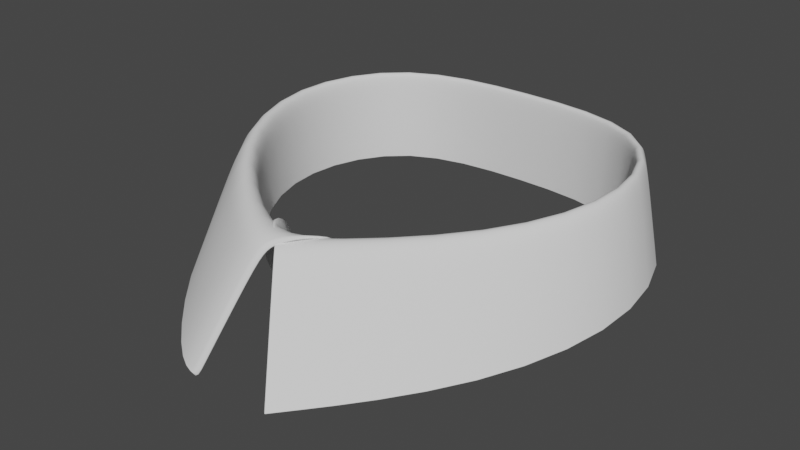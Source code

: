 # Source: collar2.blend  (saved by Blender 3.0.42; exported with 4.5.12 LTS)
import bpy
from mathutils import Matrix  # noqa: F401  (used for matrix-valued properties, if any)

bpy.ops.wm.read_factory_settings(use_empty=True)
scene = bpy.context.scene
scene.name = 'Scene'

# ---- collections
col_collection = bpy.data.collections.new('Collection'); scene.collection.children.link(col_collection)

# ---- world
world_world = bpy.data.worlds.new('World'); scene.world = world_world
world_world.use_nodes = True; world_world.node_tree.nodes.clear()
_N = world_world.node_tree.nodes; _L = world_world.node_tree.links
n0 = _N.new('ShaderNodeOutputWorld'); n0.name = 'World Output'; n0.location = (300, 300)
n1 = _N.new('ShaderNodeBackground'); n1.name = 'Background'; n1.location = (10, 300)
n1.inputs[0].default_value = (0.05088, 0.05088, 0.05088, 1.0)
_L.new(n1.outputs[0], n0.inputs[0])
n0.is_active_output = True
world_world.color = (0.05088, 0.05088, 0.05088)
world_world.use_sun_shadow = False
world_world.sun_shadow_jitter_overblur = 0.0

# ---- meshes
me_plane_001 = bpy.data.meshes.new('Plane.001')
me_plane_001.from_pydata([(-0.8063, -0.7096, -0.1038), (0.8063, -0.7096, -0.1038), (-0.7819, 0.7423, 0.0), (0.7819, 0.7423, 0.0), (-1.1, -0.02333, -0.0002151), (1.1, -0.02333, -0.0002151), (0.0, 0.8009, 0.0), (-0.184, -1.225, -0.2205), (0.184, -1.225, -0.2205), (-0.6719, -0.4719, 0.0), (0.6719, -0.4719, 0.0), (-0.6719, 0.6719, 0.0), (0.6719, 0.6719, 0.0), (-0.9167, 0.1, 0.0), (0.9167, 0.1, 0.0), (0.0, 0.7167, 0.0), (0.1534, -0.6237, -0.04356), (-0.1534, -0.6237, -0.04356), (0.1884, -1.221, -0.2196), (-0.07297, -0.8983, -0.02046), (-0.3144, -1.22, -0.1993), (-0.05285, -0.8968, 0.0), (1.099, -0.02266, 0.003079), (0.8055, -0.7083, -0.1001), (-0.8055, -0.7083, -0.1001), (-1.099, -0.02266, 0.003079), (-0.7813, 0.7419, 0.003293), (0.0, 0.8005, 0.003293), (0.7813, 0.7419, 0.003293), (0.1829, -1.224, -0.2166), (-0.1829, -1.224, -0.2166), (0.1873, -1.219, -0.2158), (-0.3133, -1.218, -0.1955), (0.0, 0.7167, 0.00424), (0.6719, 0.6719, 0.00424), (0.9167, 0.1, 0.00424), (0.6719, -0.4719, 0.003937), (-0.6719, -0.4719, 0.003937), (-0.9167, 0.1, 0.00424), (-0.6719, 0.6719, 0.00424), (-0.1777, -0.7125, 0.0584), (0.1777, -0.7125, 0.0584), (-0.0726, -0.8983, -0.01695), (-0.05321, -0.8968, 0.003509), (-0.7266, -0.5687, 0.2881), (-0.6719, -0.4719, 0.2774), (-0.7056, -0.5316, 0.3698), (-0.6879, -0.5002, 0.3964), (-0.676, -0.4792, 0.364), (0.7266, -0.5687, 0.2881), (0.6719, -0.4719, 0.2774), (0.7056, -0.5316, 0.3698), (0.6879, -0.5002, 0.3964), (0.676, -0.4792, 0.364), (-0.6719, 0.6719, 0.3211), (-0.7205, 0.703, 0.3349), (-0.6756, 0.6742, 0.4077), (-0.6861, 0.681, 0.4407), (-0.7019, 0.6911, 0.4151), (0.7205, 0.703, 0.3349), (0.6719, 0.6719, 0.3211), (0.7019, 0.6911, 0.4151), (0.6861, 0.681, 0.4407), (0.6756, 0.6742, 0.4077), (-0.9975, 0.04561, 0.3353), (-0.9167, 0.1001, 0.3207), (-0.9666, 0.06643, 0.4153), (-0.9404, 0.08409, 0.4407), (-0.9228, 0.09591, 0.4074), (0.9975, 0.04561, 0.3353), (0.9166, 0.1001, 0.3207), (0.9666, 0.06643, 0.4153), (0.9403, 0.08409, 0.4407), (0.9228, 0.09591, 0.4074), (0.0, 0.7539, 0.3349), (0.0, 0.7167, 0.3211), (0.0, 0.7396, 0.4151), (0.0, 0.7276, 0.4407), (0.0, 0.7195, 0.4077), (0.1554, -0.7125, 0.2698), (-0.0503, -1.02, 0.2228), (0.1382, -0.8514, 0.3582), (0.01235, -0.9365, 0.3192), (-0.01885, -0.9746, 0.2982), (0.0503, -1.02, 0.2228), (-0.1554, -0.7125, 0.2698), (0.01885, -0.9746, 0.2982), (-0.01235, -0.9365, 0.3192), (-0.1382, -0.8514, 0.3582), (-0.0504, -0.8983, 0.195), (0.05526, -1.016, 0.2229), (-0.03333, -0.9072, 0.2833), (-0.007251, -0.9327, 0.3197), (0.02386, -0.9708, 0.2985), (-0.07544, -0.8968, 0.2154), (-0.1812, -1.014, 0.2433), (-0.09254, -0.9058, 0.3037), (-0.1186, -0.9312, 0.34), (-0.1498, -0.9693, 0.3188)], [], [(31, 23, 49, 90), (24, 32, 95, 44), (26, 25, 64, 55), (60, 75, 33, 34), (50, 70, 35, 36), (75, 54, 39, 33), (85, 89, 42, 40), (94, 79, 41, 43), (34, 33, 15, 12), (36, 35, 14, 10), (38, 37, 9, 13), (33, 39, 11, 15), (35, 34, 12, 14), (42, 36, 10, 19), (39, 38, 13, 11), (43, 41, 16, 21), (40, 42, 19, 17), (37, 43, 21, 9), (45, 94, 43, 37), (0, 20, 32, 24), (8, 18, 31, 29), (3, 6, 27, 28), (20, 7, 30, 32), (2, 4, 25, 26), (18, 1, 23, 31), (5, 3, 28, 22), (6, 2, 26, 27), (4, 0, 24, 25), (1, 5, 22, 23), (89, 50, 36, 42), (29, 31, 90, 84), (32, 30, 80, 95), (27, 26, 55, 74), (23, 22, 69, 49), (22, 28, 59, 69), (70, 60, 34, 35), (25, 24, 44, 64), (54, 65, 38, 39), (28, 27, 74, 59), (55, 64, 66, 58), (58, 66, 67, 57), (57, 67, 68, 56), (56, 68, 65, 54), (64, 44, 46, 66), (66, 46, 47, 67), (67, 47, 48, 68), (68, 48, 45, 65), (90, 49, 51, 93), (93, 51, 52, 92), (92, 52, 53, 91), (91, 53, 50, 89), (49, 69, 71, 51), (51, 71, 72, 52), (52, 72, 73, 53), (53, 73, 70, 50), (69, 59, 61, 71), (71, 61, 62, 72), (72, 62, 63, 73), (73, 63, 60, 70), (59, 74, 76, 61), (61, 76, 77, 62), (62, 77, 78, 63), (63, 78, 75, 60), (74, 55, 58, 76), (76, 58, 57, 77), (77, 57, 56, 78), (78, 56, 54, 75), (95, 80, 83, 98), (98, 83, 82, 97), (97, 82, 81, 96), (96, 81, 79, 94), (84, 90, 93, 86), (86, 93, 92, 87), (87, 92, 91, 88), (88, 91, 89, 85), (44, 95, 98, 46), (46, 98, 97, 47), (47, 97, 96, 48), (48, 96, 94, 45), (65, 45, 37, 38)])
me_plane_001.polygons.foreach_set('use_smooth', [True] * 80)
_uv = me_plane_001.uv_layers.new(name='UVMap')
_uv.uv.foreach_set('vector', [-1.236, -3.597, -1.235, 0.04222, -1.85, 0.4317, -1.971, -3.101, -2.172, 0.1069, -2.173, 3.762, -2.909, 3.29, -2.785, -0.2682, -3.876, 0.3002, -3.729, -3.286, -3.277, -2.659, -3.404, 0.4388, -1.061, -1.1, -0.8074, -3.541, -0.3907, -3.633, -0.644, -1.192, 1.322, -0.6857, 1.305, -3.604, 1.775, -3.618, 1.729, -0.698, 0.02678, 1.989, -0.2139, -0.3805, 0.2107, -0.2875, 0.4515, 2.082, 1.458, 3.101, 1.456, 3.068, 1.775, 3.144, 1.776, 3.178, 0.7949, -3.531, 0.7958, -3.558, 1.114, -3.633, 1.114, -3.606, -0.644, -1.192, -0.3907, -3.633, -0.3851, -3.634, -0.6385, -1.193, 1.729, -0.698, 1.775, -3.618, 1.781, -3.618, 1.734, -0.6982, 1.113, 3.203, 1.073, 0.08837, 1.079, 0.08829, 1.12, 3.203, 0.4515, 2.082, 0.2107, -0.2875, 0.2164, -0.2862, 0.4572, 2.083, -0.3907, 1.859, -0.644, -1.192, -0.6385, -1.193, -0.3851, 1.858, 1.775, 3.144, 1.729, -0.698, 1.734, -0.6982, 1.781, 3.145, 0.2107, -0.2875, 0.4458, -3.365, 0.4515, -3.364, 0.2164, -0.2862, 1.114, -3.606, 1.114, -3.633, 1.12, -3.634, 1.119, -3.607, 1.776, 3.178, 1.775, 3.144, 1.781, 3.145, 1.781, 3.179, 1.073, 0.08837, 1.114, -3.606, 1.119, -3.607, 1.079, 0.08829, 0.6654, 0.09353, 0.7949, -3.531, 1.114, -3.606, 1.073, 0.08837, -2.167, 0.1104, -2.167, 3.766, -2.173, 3.762, -2.172, 0.1069, -1.23, -3.634, -1.23, -3.602, -1.236, -3.597, -1.236, -3.63, -3.75, 5.918, -3.829, 3.296, -3.824, 3.295, -3.745, 5.915, -2.167, 3.766, -2.167, 3.793, -2.173, 3.789, -2.173, 3.762, -3.881, 0.2988, -3.733, -3.292, -3.729, -3.286, -3.876, 0.3002, -1.23, -3.602, -1.23, 0.03859, -1.235, 0.04222, -1.236, -3.597, 2.462, -3.634, 2.462, 0.5079, 2.457, 0.5079, 2.457, -3.628, -3.829, 3.296, -3.881, 0.2988, -3.876, 0.3002, -3.824, 3.295, -2.366, -3.629, -2.167, 0.1104, -2.172, 0.1069, -2.372, -3.629, -1.23, 0.03859, -1.416, 3.801, -1.421, 3.801, -1.235, 0.04222, 1.456, 3.068, 1.322, -0.6857, 1.729, -0.698, 1.775, 3.144, -1.236, -3.63, -1.236, -3.597, -1.971, -3.101, -1.972, -3.132, -2.173, 3.762, -2.173, 3.789, -2.911, 3.316, -2.909, 3.29, -3.824, 3.295, -3.876, 0.3002, -3.404, 0.4388, -3.356, 3.19, -1.235, 0.04222, -1.421, 3.801, -1.951, 3.817, -1.85, 0.4317, 2.457, -3.628, 2.457, 0.5079, 1.947, 0.5111, 1.947, -3.057, -0.8068, 1.95, -1.061, -1.1, -0.644, -1.192, -0.3907, 1.859, -2.372, -3.629, -2.172, 0.1069, -2.785, -0.2682, -2.899, -3.634, -0.2139, -0.3805, 0.02163, -3.458, 0.4458, -3.365, 0.2107, -0.2875, -3.745, 5.915, -3.824, 3.295, -3.356, 3.19, -3.284, 5.617, -3.404, 0.4388, -3.277, -2.659, -3.168, -2.47, -3.289, 0.4784, -3.289, 0.4784, -3.168, -2.47, -3.135, -2.316, -3.25, 0.5062, -0.3851, -0.4257, -0.1393, -3.634, -0.09463, -3.52, -0.3328, -0.4085, -0.3328, -0.4085, -0.09463, -3.52, 0.02163, -3.458, -0.2139, -0.3805, -2.899, -3.634, -2.785, -0.2682, -2.92, -0.3643, -3.032, -3.632, -3.032, -3.632, -2.92, -0.3643, -2.977, -0.4392, -3.088, -3.624, 0.4572, 3.221, 0.4816, 0.0303, 0.5348, 0.07815, 0.5112, 3.214, 0.5112, 3.214, 0.5348, 0.07815, 0.6654, 0.09353, 0.6419, 3.21, -1.971, -3.101, -1.85, 0.4317, -1.984, 0.5319, -2.106, -3.002, -2.106, -3.002, -1.984, 0.5319, -2.041, 0.6106, -2.165, -2.937, 1.258, 3.027, 1.138, -0.6438, 1.192, -0.6723, 1.321, 3.037, 1.321, 3.037, 1.192, -0.6723, 1.322, -0.6857, 1.456, 3.068, -1.85, 0.4317, -1.951, 3.817, -2.084, 3.819, -1.984, 0.5319, -1.984, 0.5319, -2.084, 3.819, -2.139, 3.815, -2.041, 0.6106, 1.138, -0.6438, 1.12, -3.634, 1.174, -3.609, 1.192, -0.6723, 1.192, -0.6723, 1.174, -3.609, 1.305, -3.604, 1.322, -0.6857, 1.947, -3.057, 1.947, 0.5111, 1.823, 0.5139, 1.824, -2.882, 1.824, -2.882, 1.823, 0.5139, 1.781, 0.5199, 1.782, -2.729, -0.9646, 2.127, -1.23, -1.053, -1.178, -1.072, -0.9209, 2.012, -0.9209, 2.012, -1.178, -1.072, -1.061, -1.1, -0.8068, 1.95, -3.284, 5.617, -3.356, 3.19, -3.242, 3.156, -3.172, 5.522, -3.172, 5.522, -3.242, 3.156, -3.203, 3.12, -3.135, 5.437, -1.23, -1.053, -0.9713, -3.549, -0.9229, -3.527, -1.178, -1.072, -1.178, -1.072, -0.9229, -3.527, -0.8074, -3.541, -1.061, -1.1, -3.356, 3.19, -3.404, 0.4388, -3.289, 0.4784, -3.242, 3.156, -3.242, 3.156, -3.289, 0.4784, -3.25, 0.5062, -3.203, 3.12, -0.1397, 1.997, -0.3851, -0.4257, -0.3328, -0.4085, -0.09083, 1.975, -0.09083, 1.975, -0.3328, -0.4085, -0.2139, -0.3805, 0.02678, 1.989, -2.909, 3.29, -2.911, 3.316, -3.046, 3.222, -3.045, 3.196, -3.045, 3.196, -3.046, 3.222, -3.108, 3.164, -3.107, 3.138, 0.5973, -3.533, 0.598, -3.56, 0.6601, -3.539, 0.6592, -3.512, 0.6592, -3.512, 0.6601, -3.539, 0.7958, -3.558, 0.7949, -3.531, -1.972, -3.132, -1.971, -3.101, -2.106, -3.002, -2.107, -3.033, -2.107, -3.033, -2.106, -3.002, -2.165, -2.937, -2.167, -2.969, 1.259, 3.059, 1.258, 3.027, 1.321, 3.037, 1.322, 3.07, 1.322, 3.07, 1.321, 3.037, 1.456, 3.068, 1.458, 3.101, -2.785, -0.2682, -2.909, 3.29, -3.045, 3.196, -2.92, -0.3643, -2.92, -0.3643, -3.045, 3.196, -3.107, 3.138, -2.977, -0.4392, 0.4816, 0.0303, 0.5973, -3.533, 0.6592, -3.512, 0.5348, 0.07815, 0.5348, 0.07815, 0.6592, -3.512, 0.7949, -3.531, 0.6654, 0.09353, 0.6419, 3.21, 0.6654, 0.09353, 1.073, 0.08837, 1.113, 3.203])
me_plane_001.use_remesh_fix_poles = True
me_plane_001.use_remesh_preserve_attributes = False
me_plane_001.use_mirror_x = True
me_plane_001.update()

# ---- objects
ob_collar = bpy.data.objects.new('collar', me_plane_001)

# ---- transforms, parenting, visibility, modifiers, constraints
ob_collar.location = (0.0, 0.0, 0.0)
ob_collar.use_mesh_mirror_x = True
_m = ob_collar.modifiers.new('Subdivision', 'SUBSURF')
_m.levels = 2
_m = ob_collar.modifiers.new('Solidify', 'SOLIDIFY')
_m.offset = 1.0

# ---- collection membership
col_collection.objects.link(ob_collar)

# ---- scene / render settings (as saved in the file)
scene.frame_start = 1; scene.frame_end = 250; scene.frame_set(1)
scene.render.engine = 'BLENDER_EEVEE_NEXT'
scene.cycles.sampling_pattern = 'TABULATED_SOBOL'
scene.cycles.use_light_tree = False
scene.view_settings.view_transform = 'Filmic'
bpy.context.view_layer.update()

# ---- added for rendering (the .blend has no active camera and no usable light): camera, sun
cam_auto = bpy.data.cameras.new('AutoCamera')
cam_auto.lens = 50.0
cam_auto.sensor_width = 36.0
cam_auto.clip_end = 1000.0
ob_auto_camera = bpy.data.objects.new('AutoCamera', cam_auto)
scene.collection.objects.link(ob_auto_camera)
ob_auto_camera.location = (2.71249, -3.47575, 2.28049)
ob_auto_camera.rotation_euler = (1.09748, -7.21219e-08, 0.694738)
scene.camera = ob_auto_camera
light_auto_sun = bpy.data.lights.new('AutoSun', 'SUN')
light_auto_sun.energy = 3.0
light_auto_sun.angle = 0.0523599
ob_auto_sun = bpy.data.objects.new('AutoSun', light_auto_sun)
scene.collection.objects.link(ob_auto_sun)
ob_auto_sun.rotation_euler = (0.872665, 0.174533, 0.523599)
bpy.context.view_layer.update()
